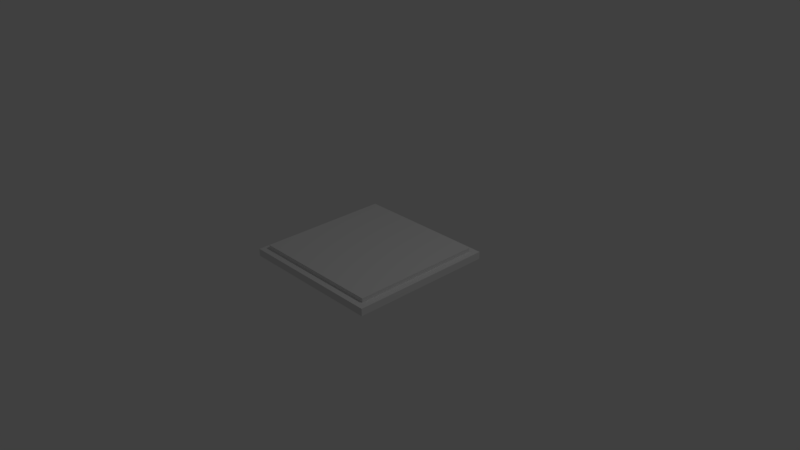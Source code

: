 # Source: Hatch1_Complete.blend  (saved by Blender 2.79.0; exported with 4.5.12 LTS)
import bpy
from mathutils import Matrix  # noqa: F401  (used for matrix-valued properties, if any)

bpy.ops.wm.read_factory_settings(use_empty=True)
scene = bpy.context.scene
scene.name = 'Scene'

# ---- collections
col_collection_1 = bpy.data.collections.new('Collection 1'); scene.collection.children.link(col_collection_1)

# ---- materials (node trees are filled in below, after node groups)
mat_material = bpy.data.materials.new('Material')
mat_material.alpha_threshold = 0.0
mat_material.use_transparent_shadow = False
mat_material.roughness = 0.5
mat_material.line_color = (0.0, 0.0, 0.0, 1.0)

# ---- material node trees

# ---- world
world_world = bpy.data.worlds.new('World'); scene.world = world_world
world_world.color = (0.05088, 0.05088, 0.05088)
world_world.use_sun_shadow = False
world_world.sun_shadow_jitter_overblur = 0.0
world_world.cycles.sampling_method = 'MANUAL'

# ---- cameras
cam_camera = bpy.data.cameras.new('Camera')
cam_camera.clip_end = 100.0
cam_camera.lens = 35.0
cam_camera.sensor_width = 32.0
cam_camera.sensor_height = 18.0
cam_camera.ortho_scale = 7.314
cam_camera.dof.focus_distance = 0.0
cam_camera.dof.aperture_fstop = 128.0

# ---- lights
light_lamp = bpy.data.lights.new('Lamp', 'POINT')
light_lamp.transmission_factor = 0.0
light_lamp.cutoff_distance = 30.0
light_lamp.energy = 100.0
light_lamp.shadow_buffer_clip_start = 1.001
light_lamp.shadow_soft_size = 0.1
light_lamp.shadow_maximum_resolution = 0.006
light_lamp.use_absolute_resolution = True

# ---- meshes
me_cube = bpy.data.meshes.new('Cube')
me_cube.from_pydata([(0.8724, 0.8724, -0.05), (0.8724, -0.8724, -0.05), (-0.8724, -0.8724, -0.05215), (-0.8724, 0.8724, -0.05), (0.8724, 0.8724, 0.05), (0.8724, -0.8724, 0.05), (-0.8724, -0.8724, 0.05), (-0.8724, 0.8724, 0.05), (1.0, 1.0, -0.05), (1.0, -1.0, -0.05), (-1.0, 1.0, -0.05), (-1.0, -1.0, -0.05), (1.0, 1.0, 0.05), (1.0, -1.0, 0.05), (-1.0, 1.0, 0.05), (-1.0, -1.0, 0.05), (0.8724, 0.8724, -0.01799), (0.8724, -0.8724, -0.01799), (-0.8724, -0.8724, -0.01799), (-0.8724, 0.8724, -0.01799), (0.8724, 0.8724, 0.04973), (0.8724, -0.8724, 0.04973), (-0.8724, 0.8724, 0.04973), (-0.8724, -0.8724, 0.04973), (0.9058, 0.9058, 0.04973), (0.9058, -0.9058, 0.04973), (-0.9058, 0.9058, 0.04973), (-0.9058, -0.9058, 0.04973), (0.9058, 0.9058, 0.1065), (0.9058, -0.9058, 0.1065), (-0.9058, 0.9058, 0.1065), (-0.9058, -0.9058, 0.1065)], [], [(8, 12, 13, 9), (9, 13, 15, 11), (11, 15, 14, 10), (12, 8, 10, 14), (1, 0, 8, 9), (0, 3, 10, 8), (2, 1, 9, 11), (3, 2, 11, 10), (4, 5, 13, 12), (7, 4, 12, 14), (5, 6, 15, 13), (6, 7, 14, 15), (3, 7, 6, 2), (2, 6, 5, 1), (1, 5, 4, 0), (3, 0, 4, 7), (19, 16, 17, 18), (22, 23, 27, 26), (18, 17, 21, 23), (17, 16, 20, 21), (19, 18, 23, 22), (16, 19, 22, 20), (24, 26, 30, 28), (20, 22, 26, 24), (23, 21, 25, 27), (21, 20, 24, 25), (30, 31, 29, 28), (27, 25, 29, 31), (25, 24, 28, 29), (26, 27, 31, 30)])
me_cube.materials.append(mat_material)
me_cube.use_remesh_preserve_volume = False
me_cube.use_remesh_preserve_attributes = False
me_cube.use_mirror_vertex_groups = False
me_cube.update()
arm_armature = bpy.data.armatures.new('Armature')  # bones are not reproduced

# ---- objects
ob_the_armature = bpy.data.objects.new('the_armature', arm_armature)
ob_hatch = bpy.data.objects.new('Hatch', me_cube)
ob_lamp = bpy.data.objects.new('Lamp', light_lamp)
ob_camera = bpy.data.objects.new('Camera', cam_camera)

# ---- transforms, parenting, visibility, modifiers, constraints
ob_the_armature.location = (0.0, 0.0, 0.0)
ob_the_armature.rotation_euler = (1.571, -0.0, 0.0)
ob_the_armature.lineart.crease_threshold = 0.0
ob_hatch.parent = ob_the_armature
ob_hatch.matrix_parent_inverse = Matrix(((1.0, 0.0, 0.0, 0.0), (0.0, -4.371e-08, 1.0, 0.0), (0.0, -1.0, -4.371e-08, 0.0), (0.0, 0.0, 0.0, 1.0)))
ob_hatch.location = (0.0, 0.0, 0.0)
ob_hatch.lock_rotations_4d = False
ob_hatch.empty_display_type = 'ARROWS'
ob_hatch.lineart.crease_threshold = 0.0
_vg = ob_hatch.vertex_groups.new(name='Root')
for _i, _w in zip([0, 1, 2, 3, 4, 5, 6, 7, 8, 9, 10, 11, 12, 13, 14, 15], [1.0, 1.0, 1.0, 1.0, 1.0, 1.0, 1.0, 1.0, 1.0, 1.0, 1.0, 1.0, 1.0, 1.0, 1.0, 1.0]): _vg.add([_i], _w, 'REPLACE')
_vg = ob_hatch.vertex_groups.new(name='HatchOffset')
_vg = ob_hatch.vertex_groups.new(name='Hatch')
_vg.add([16, 17, 18, 19, 20, 21, 22, 23, 24, 25, 26, 27, 28, 29, 30, 31], 1.0, 'REPLACE')
_m = ob_hatch.modifiers.new('Armature', 'ARMATURE')
_m.object = ob_the_armature
ob_lamp.location = (4.076, 1.005, 5.904)
ob_lamp.rotation_euler = (0.6503, 0.05522, 1.866)
ob_lamp.lock_rotations_4d = False
ob_lamp.empty_display_type = 'ARROWS'
ob_lamp.color = (0.0, 0.0, 0.0, 0.0)
ob_lamp.lineart.crease_threshold = 0.0
ob_camera.location = (7.481, -6.508, 5.344)
ob_camera.rotation_euler = (1.109, 0.0, 0.8149)
ob_camera.lock_rotations_4d = False
ob_camera.empty_display_type = 'ARROWS'
ob_camera.color = (0.0, 0.0, 0.0, 0.0)
ob_camera.display_type = 'WIRE'
ob_camera.lineart.crease_threshold = 0.0

# ---- collection membership
col_collection_1.objects.link(ob_the_armature)
col_collection_1.objects.link(ob_hatch)
col_collection_1.objects.link(ob_lamp)
col_collection_1.objects.link(ob_camera)

# ---- scene / render settings (as saved in the file)
scene.camera = ob_camera
scene.frame_start = 1; scene.frame_end = 250; scene.frame_set(1)
scene.render.engine = 'BLENDER_EEVEE_NEXT'
scene.render.resolution_percentage = 50
scene.render.dither_intensity = 0.0
scene.cycles.use_denoising = False
scene.cycles.samples = 128
scene.cycles.sampling_pattern = 'TABULATED_SOBOL'
scene.cycles.use_adaptive_sampling = False
scene.cycles.use_light_tree = False
scene.cycles.blur_glossy = 0.0
scene.cycles.sample_clamp_indirect = 0.0
scene.view_settings.view_transform = 'Standard'
scene.unit_settings.scale_length = 0.01
bpy.context.view_layer.update()
